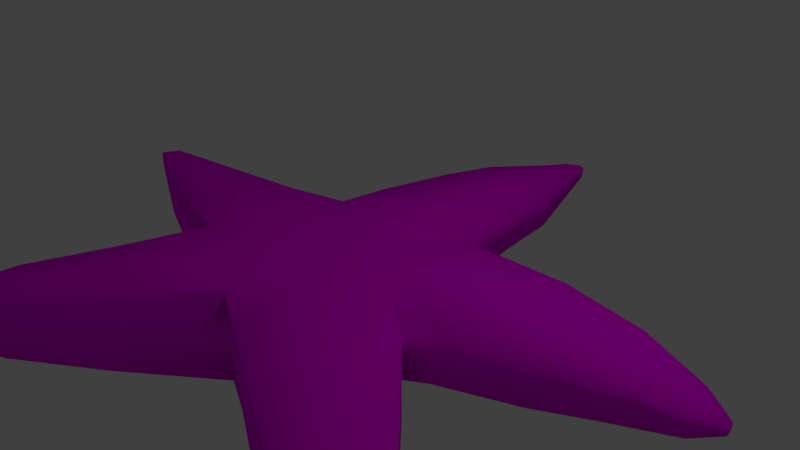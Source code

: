 # Source: Asterias_amurensis.blend  (saved by Blender 2.78.0; exported with 4.5.12 LTS)
import bpy
from mathutils import Matrix  # noqa: F401  (used for matrix-valued properties, if any)

bpy.ops.wm.read_factory_settings(use_empty=True)
scene = bpy.context.scene
scene.name = 'Scene'

# ---- collections
col_collection_1 = bpy.data.collections.new('Collection 1'); scene.collection.children.link(col_collection_1)

# ---- images (referenced by path relative to the original .blend; pixels are not part of the script)
import os
ASSET_DIR = os.environ.get("B2B_ASSET_DIR", "")  # directory of the original .blend (textures are referenced by path, not embedded)
HERE = os.path.dirname(os.path.abspath(__file__))  # packed textures are extracted next to this script under _unpacked/

def load_image(name, relpath, width, height, colorspace="sRGB"):
    """Load a texture the original file referenced (path relative to the .blend, or extracted next to this script)."""
    p = next((c for c in (os.path.join(HERE, relpath), os.path.join(ASSET_DIR, relpath)) if relpath and os.path.exists(c)), "")
    if p:
        img = bpy.data.images.load(p, check_existing=True)
        img.name = name
    else:  # same state as the original file: an image datablock whose file is absent (Cycles renders it pink)
        img = bpy.data.images.new(name, width, height)
        img.source = "FILE"
        img.filepath = "//" + (relpath or name)
    img.colorspace_settings.name = colorspace
    return img
img_asterias_color = load_image('Asterias Color', 'Asterias Texture.png', 1024, 1024, 'sRGB')

# ---- materials (node trees are filled in below, after node groups)
mat_material_001 = bpy.data.materials.new('Material.001')
mat_material_001.alpha_threshold = 0.0
mat_material_001.use_transparent_shadow = False
mat_material_001.roughness = 0.5

# ---- material node trees
mat_material_001.use_nodes = True; mat_material_001.node_tree.nodes.clear()
_N = mat_material_001.node_tree.nodes; _L = mat_material_001.node_tree.links
n0 = _N.new('ShaderNodeOutputMaterial'); n0.name = 'Material Output'; n0.location = (300, 300)
n1 = _N.new('ShaderNodeBsdfDiffuse'); n1.name = 'Diffuse BSDF'; n1.location = (10, 300)
n2 = _N.new('ShaderNodeTexImage'); n2.name = 'Image Texture'; n2.location = (-250, 289)
n2.width = 140
n2.image = img_asterias_color
_L.new(n1.outputs[0], n0.inputs[0])
_L.new(n2.outputs[0], n1.inputs[0])
n0.is_active_output = True

# ---- world
world_world = bpy.data.worlds.new('World'); scene.world = world_world
world_world.color = (0.05088, 0.05088, 0.05088)
world_world.use_sun_shadow = False
world_world.sun_shadow_jitter_overblur = 0.0
world_world.cycles.sampling_method = 'MANUAL'

# ---- cameras
cam_camera = bpy.data.cameras.new('Camera')
cam_camera.clip_end = 100.0
cam_camera.lens = 35.0
cam_camera.sensor_width = 32.0
cam_camera.sensor_height = 18.0
cam_camera.ortho_scale = 7.314
cam_camera.dof.focus_distance = 0.0
cam_camera.dof.aperture_fstop = 128.0

# ---- lights
light_lamp = bpy.data.lights.new('Lamp', 'POINT')
light_lamp.transmission_factor = 0.0
light_lamp.cutoff_distance = 30.0
light_lamp.energy = 100.0
light_lamp.shadow_buffer_clip_start = 1.001
light_lamp.shadow_soft_size = 0.1
light_lamp.shadow_maximum_resolution = 0.006
light_lamp.use_absolute_resolution = True

# ---- meshes
me_cylinder = bpy.data.meshes.new('Cylinder')
me_cylinder.from_pydata([(0.0, 1.0, -1.0), (0.0, 1.0, 1.0), (0.9511, 0.309, -1.0), (0.9511, 0.309, 1.0), (0.5878, -0.809, -1.0), (0.5878, -0.809, 1.0), (-0.5878, -0.809, -1.0), (-0.5878, -0.809, 1.0), (-0.9511, 0.309, -1.0), (-0.9511, 0.309, 1.0), (-0.02605, -1.926, 1.111), (-0.02605, -1.926, -1.111), (-1.332, -1.926, -1.111), (-1.332, -1.926, 1.111), (-1.735, -0.6839, -1.111), (-1.735, -0.6839, 1.111), (-1.46, -3.02, 0.8721), (-1.46, -3.02, -0.8721), (-2.465, -2.817, -0.8721), (-2.465, -2.817, 0.8721), (-2.581, -1.798, -0.8721), (-2.581, -1.798, 0.8721), (-2.715, -3.886, 0.6445), (-2.715, -3.886, -0.6445), (-3.458, -3.735, -0.6445), (-3.458, -3.735, 0.6445), (-3.544, -2.983, -0.6445), (-3.544, -2.983, 0.6445), (-3.68, -4.386, 0.3467), (-3.68, -4.386, -0.3467), (-4.079, -4.306, -0.3467), (-4.079, -4.306, 0.3467), (-4.125, -3.901, -0.3467), (-4.125, -3.901, 0.3467), (1.932, -0.5948, 0.8998), (1.932, -0.5948, -0.8998), (1.42, -1.521, -0.8998), (1.42, -1.521, 0.8998), (0.687, -2.402, 0.9994), (0.687, -2.402, -0.9994), (2.577, -1.239, 0.8467), (2.577, -1.239, -0.8467), (2.096, -2.11, -0.8467), (2.096, -2.11, 0.8467), (1.406, -2.94, 0.9405), (1.406, -2.94, -0.9405), (3.319, -2.246, 0.6662), (3.319, -2.246, -0.6662), (2.94, -2.932, -0.6662), (2.94, -2.932, 0.6662), (2.398, -3.585, 0.74), (2.398, -3.585, -0.74), (4.375, -3.72, 0.3167), (4.375, -3.72, -0.3167), (4.195, -4.046, -0.3167), (4.195, -4.046, 0.3167), (3.937, -4.356, 0.3517), (3.937, -4.356, -0.3517), (4.728, -4.24, 0.1916), (4.728, -4.24, -0.1916), (4.619, -4.437, -0.1916), (4.619, -4.437, 0.1916), (4.463, -4.625, 0.2128), (4.463, -4.625, -0.2128), (4.87, -4.515, 0.06929), (4.87, -4.515, -0.06929), (4.831, -4.587, -0.06929), (4.831, -4.587, 0.06929), (4.774, -4.654, 0.07696), (4.774, -4.654, -0.07696), (1.919, 1.625, -0.8649), (2.25, 0.6639, -0.8649), (2.25, 0.6639, 0.8649), (1.919, 1.625, 0.8649), (2.496, -0.4629, 0.7782), (2.496, -0.4629, -0.7782), (3.442, 1.598, -0.7375), (3.699, 0.7701, -0.7375), (3.699, 0.7701, 0.7375), (3.442, 1.598, 0.7375), (3.879, -0.1967, 0.6636), (3.879, -0.1967, -0.6636), (4.814, 1.333, -0.5308), (4.867, 0.7113, -0.5308), (4.867, 0.7113, 0.5308), (4.814, 1.333, 0.5308), (4.845, 0.003707, 0.4776), (4.845, 0.003707, -0.4776), (5.913, 0.8623, -0.2756), (5.941, 0.5394, -0.2756), (5.941, 0.5394, 0.2756), (5.913, 0.8623, 0.2756), (5.929, 0.172, 0.248), (5.929, 0.172, -0.248), (6.352, 0.5565, -0.07502), (6.36, 0.4687, -0.07502), (6.36, 0.4687, 0.07502), (6.352, 0.5565, 0.07502), (6.356, 0.3687, 0.0675), (6.356, 0.3687, -0.0675), (1.229, 1.401, 0.9135), (1.221, 1.398, -0.914), (0.09809, 1.72, -0.8714), (0.09809, 1.72, 0.8714), (-0.9182, 1.591, 0.8714), (-0.9182, 1.591, -0.8714), (1.198, 1.512, -0.7965), (1.205, 1.51, 0.796), (0.223, 2.588, -0.8181), (0.223, 2.588, 0.8181), (-0.7311, 2.467, 0.8181), (-0.7311, 2.467, -0.8181), (1.255, 2.392, -0.7478), (1.262, 2.391, 0.7473), (0.467, 3.889, -0.6901), (0.467, 3.889, 0.6901), (-0.3442, 3.902, 0.6901), (-0.3442, 3.902, -0.6901), (1.306, 3.602, -0.6308), (1.311, 3.6, 0.6304), (0.7014, 4.911, -0.5749), (0.7014, 4.911, 0.5748), (0.02567, 4.922, 0.5748), (0.02567, 4.922, -0.5749), (1.4, 4.672, -0.5255), (1.405, 4.67, 0.5251), (0.9173, 6.082, -0.2759), (0.9173, 6.082, 0.2758), (0.5931, 6.088, 0.2758), (0.5931, 6.088, -0.2759), (1.252, 5.968, -0.2522), (1.255, 5.967, 0.2519), (0.9966, 6.625, -0.1536), (0.9966, 6.625, 0.1534), (0.8161, 6.628, 0.1534), (0.8161, 6.628, -0.1536), (1.183, 6.561, -0.1404), (1.184, 6.561, 0.1402), (1.033, 6.813, -0.06646), (1.033, 6.813, 0.06628), (0.9546, 6.814, 0.06628), (0.9546, 6.814, -0.06646), (1.113, 6.785, -0.06075), (1.114, 6.785, 0.06053), (-2.204, 0.6138, -0.8058), (-2.181, 1.647, -0.7022), (-2.204, 0.6138, 0.8058), (-2.833, -0.1888, 0.8951), (-2.833, -0.1888, -0.8951), (-2.181, 1.647, 0.7022), (-4.202, 1.252, -0.5072), (-4.188, 1.902, -0.442), (-4.202, 1.252, 0.5071), (-4.598, 0.7465, 0.5633), (-4.598, 0.7465, -0.5633), (-4.188, 1.902, 0.4419), (-5.677, 1.827, -0.2444), (-5.67, 2.14, -0.213), (-5.677, 1.827, 0.2444), (-5.868, 1.584, 0.2714), (-5.868, 1.584, -0.2715), (-5.67, 2.14, 0.213), (-6.141, 2.004, -0.1542), (-6.137, 2.202, -0.1344), (-6.141, 2.004, 0.1542), (-6.262, 1.851, 0.1713), (-6.262, 1.851, -0.1713), (-6.137, 2.202, 0.1344), (-6.439, 2.154, -0.01126), (-6.439, 2.168, -0.009809), (-6.439, 2.154, 0.01125), (-6.448, 2.142, 0.01249), (-6.448, 2.142, -0.0125), (-6.439, 2.168, 0.009801)], [], [(2, 0, 101, 70, 71), (4, 2, 35, 36), (6, 4, 11, 12), (3, 1, 9, 7, 5), (7, 9, 15, 13), (9, 1, 103, 104), (0, 2, 4, 6, 8), (13, 15, 21, 19), (11, 10, 16, 17), (9, 104, 149, 146), (8, 6, 12, 14), (5, 7, 13, 10), (5, 10, 38, 37), (20, 18, 24, 26), (21, 20, 26, 27), (12, 11, 17, 18), (15, 14, 20, 21), (14, 12, 18, 20), (10, 13, 19, 16), (24, 23, 29, 30), (25, 27, 33, 31), (16, 19, 25, 22), (17, 16, 22, 23), (19, 21, 27, 25), (18, 17, 23, 24), (29, 28, 31, 30), (30, 31, 33, 32), (27, 26, 32, 33), (26, 24, 30, 32), (22, 25, 31, 28), (23, 22, 28, 29), (36, 35, 41, 42), (39, 36, 42, 45), (10, 11, 39, 38), (3, 5, 37, 34), (0, 8, 105, 102), (11, 4, 36, 39), (44, 45, 51, 50), (43, 44, 50, 49), (37, 38, 44, 43), (38, 39, 45, 44), (34, 37, 43, 40), (35, 34, 40, 41), (48, 47, 53, 54), (51, 48, 54, 57), (40, 43, 49, 46), (41, 40, 46, 47), (45, 42, 48, 51), (42, 41, 47, 48), (52, 55, 61, 58), (56, 57, 63, 62), (49, 50, 56, 55), (50, 51, 57, 56), (46, 49, 55, 52), (47, 46, 52, 53), (61, 62, 68, 67), (60, 59, 65, 66), (53, 52, 58, 59), (57, 54, 60, 63), (54, 53, 59, 60), (55, 56, 62, 61), (65, 64, 67, 66), (66, 67, 68, 69), (62, 63, 69, 68), (58, 61, 67, 64), (59, 58, 64, 65), (63, 60, 66, 69), (72, 74, 80, 78), (73, 72, 78, 79), (35, 2, 71, 75), (1, 3, 72, 73, 100), (3, 34, 74, 72), (34, 35, 75, 74), (81, 77, 83, 87), (77, 76, 82, 83), (74, 75, 81, 80), (70, 73, 79, 76), (71, 70, 76, 77), (75, 71, 77, 81), (86, 87, 93, 92), (84, 86, 92, 90), (79, 78, 84, 85), (78, 80, 86, 84), (80, 81, 87, 86), (76, 79, 85, 82), (91, 90, 96, 97), (93, 89, 95, 99), (82, 85, 91, 88), (83, 82, 88, 89), (87, 83, 89, 93), (85, 84, 90, 91), (94, 97, 96, 95), (95, 96, 98, 99), (90, 92, 98, 96), (92, 93, 99, 98), (88, 91, 97, 94), (89, 88, 94, 95), (102, 105, 111, 108), (101, 100, 73, 70), (106, 102, 108, 112), (105, 8, 144, 145), (100, 101, 106, 107), (101, 0, 102, 106), (1, 100, 107, 103), (111, 110, 116, 117), (110, 109, 115, 116), (103, 107, 113, 109), (104, 103, 109, 110), (105, 104, 110, 111), (107, 106, 112, 113), (115, 119, 125, 121), (114, 117, 123, 120), (113, 112, 118, 119), (112, 108, 114, 118), (108, 111, 117, 114), (109, 113, 119, 115), (125, 124, 130, 131), (123, 122, 128, 129), (116, 115, 121, 122), (117, 116, 122, 123), (119, 118, 124, 125), (118, 114, 120, 124), (128, 127, 133, 134), (127, 131, 137, 133), (124, 120, 126, 130), (120, 123, 129, 126), (121, 125, 131, 127), (122, 121, 127, 128), (136, 132, 138, 142), (137, 136, 142, 143), (129, 128, 134, 135), (131, 130, 136, 137), (130, 126, 132, 136), (126, 129, 135, 132), (141, 140, 139, 138), (138, 139, 143, 142), (132, 135, 141, 138), (133, 137, 143, 139), (134, 133, 139, 140), (135, 134, 140, 141), (144, 148, 154, 150), (146, 149, 155, 152), (15, 9, 146, 147), (8, 14, 148, 144), (104, 105, 145, 149), (14, 15, 147, 148), (154, 153, 159, 160), (155, 151, 157, 161), (145, 144, 150, 151), (149, 145, 151, 155), (148, 147, 153, 154), (147, 146, 152, 153), (156, 160, 166, 162), (158, 161, 167, 164), (153, 152, 158, 159), (152, 155, 161, 158), (150, 154, 160, 156), (151, 150, 156, 157), (166, 165, 171, 172), (167, 163, 169, 173), (157, 156, 162, 163), (161, 157, 163, 167), (160, 159, 165, 166), (159, 158, 164, 165), (170, 168, 172, 171), (168, 170, 173, 169), (165, 164, 170, 171), (164, 167, 173, 170), (162, 166, 172, 168), (163, 162, 168, 169)])
me_cylinder.polygons.foreach_set('use_smooth', [True] * 170)
_uv = me_cylinder.uv_layers.new(name='UVMap')
_uv.uv.foreach_set('vector', [0.209, 0.3324, 0.2279, 0.3898, 0.174, 0.3734, 0.1433, 0.3641, 0.1532, 0.3119, 0.2478, 0.2928, 0.209, 0.3324, 0.1937, 0.2647, 0.2335, 0.2378, 0.2907, 0.3257, 0.2478, 0.2928, 0.2961, 0.2601, 0.3437, 0.2967, 0.791, 0.3324, 0.7721, 0.3898, 0.7216, 0.3857, 0.7093, 0.3257, 0.7522, 0.2928, 0.7093, 0.3257, 0.7216, 0.3857, 0.67, 0.3633, 0.6563, 0.2967, 0.7216, 0.3857, 0.7721, 0.3898, 0.7925, 0.4193, 0.7525, 0.442, 0.2279, 0.3898, 0.209, 0.3324, 0.2478, 0.2928, 0.2907, 0.3257, 0.2784, 0.3857, 0.6563, 0.2967, 0.67, 0.3633, 0.6143, 0.3375, 0.5953, 0.2888, 0.09969, 0.8794, 0.003881, 0.8794, 0.01418, 0.7858, 0.08939, 0.7858, 0.7216, 0.3857, 0.7525, 0.442, 0.7082, 0.4799, 0.6835, 0.4345, 0.2784, 0.3857, 0.2907, 0.3257, 0.3437, 0.2967, 0.33, 0.3633, 0.7522, 0.2928, 0.7093, 0.3257, 0.6563, 0.2967, 0.7039, 0.2601, 0.7522, 0.2928, 0.7039, 0.2601, 0.7193, 0.219, 0.7665, 0.2378, 0.3857, 0.3375, 0.4047, 0.2888, 0.4613, 0.2759, 0.4472, 0.3118, 0.4567, 0.6963, 0.532, 0.6963, 0.5222, 0.7647, 0.4666, 0.7647, 0.3437, 0.2967, 0.2961, 0.2601, 0.3727, 0.2516, 0.4047, 0.2888, 0.4465, 0.6323, 0.5423, 0.6323, 0.532, 0.6963, 0.4567, 0.6963, 0.33, 0.3633, 0.3437, 0.2967, 0.4047, 0.2888, 0.3857, 0.3375, 0.7039, 0.2601, 0.6563, 0.2967, 0.5953, 0.2888, 0.6273, 0.2516, 0.4613, 0.2759, 0.4376, 0.2484, 0.4834, 0.2532, 0.4961, 0.268, 0.5387, 0.2759, 0.5528, 0.3118, 0.5114, 0.2874, 0.5039, 0.268, 0.6273, 0.2516, 0.5953, 0.2888, 0.5387, 0.2759, 0.5624, 0.2484, 0.08939, 0.7858, 0.01418, 0.7858, 0.02399, 0.7061, 0.07958, 0.7061, 0.5953, 0.2888, 0.6143, 0.3375, 0.5528, 0.3118, 0.5387, 0.2759, 0.4047, 0.2888, 0.3727, 0.2516, 0.4376, 0.2484, 0.4613, 0.2759, 0.06674, 0.6489, 0.03683, 0.6489, 0.03683, 0.6323, 0.06674, 0.6323, 0.5093, 0.8375, 0.4794, 0.8375, 0.4794, 0.8167, 0.5093, 0.8167, 0.4666, 0.7647, 0.5222, 0.7647, 0.5093, 0.8167, 0.4794, 0.8167, 0.4472, 0.3118, 0.4613, 0.2759, 0.4961, 0.268, 0.4886, 0.2874, 0.5624, 0.2484, 0.5387, 0.2759, 0.5039, 0.268, 0.5166, 0.2532, 0.07958, 0.7061, 0.02399, 0.7061, 0.03683, 0.6489, 0.06674, 0.6489, 0.2335, 0.2378, 0.1937, 0.2647, 0.1847, 0.218, 0.2222, 0.1926, 0.2807, 0.219, 0.2335, 0.2378, 0.2222, 0.1926, 0.2666, 0.1749, 0.003881, 0.8794, 0.09969, 0.8794, 0.09489, 0.9009, 0.008682, 0.9009, 0.791, 0.3324, 0.7522, 0.2928, 0.7665, 0.2378, 0.8063, 0.2647, 0.2279, 0.3898, 0.2784, 0.3857, 0.2475, 0.442, 0.2075, 0.4193, 0.2961, 0.2601, 0.2478, 0.2928, 0.2335, 0.2378, 0.2807, 0.219, 0.8019, 0.7548, 0.7208, 0.7548, 0.7294, 0.7244, 0.7932, 0.7244, 0.7778, 0.1926, 0.7334, 0.1749, 0.7554, 0.1185, 0.7903, 0.1325, 0.7665, 0.2378, 0.7193, 0.219, 0.7334, 0.1749, 0.7778, 0.1926, 0.7208, 0.8694, 0.7208, 0.7642, 0.7397, 0.7673, 0.7397, 0.8663, 0.8063, 0.2647, 0.7665, 0.2378, 0.7778, 0.1926, 0.8153, 0.218, 0.6276, 0.8719, 0.55, 0.8719, 0.5523, 0.8303, 0.6253, 0.8303, 0.2097, 0.1325, 0.1802, 0.1524, 0.1744, 0.05741, 0.1884, 0.04794, 0.2446, 0.1185, 0.2097, 0.1325, 0.1884, 0.04794, 0.205, 0.04131, 0.8153, 0.218, 0.7778, 0.1926, 0.7903, 0.1325, 0.8198, 0.1524, 0.6253, 0.8303, 0.5523, 0.8303, 0.56, 0.7689, 0.6175, 0.7689, 0.2666, 0.1749, 0.2222, 0.1926, 0.2097, 0.1325, 0.2446, 0.1185, 0.2222, 0.1926, 0.1847, 0.218, 0.1802, 0.1524, 0.2097, 0.1325, 0.8256, 0.05741, 0.8116, 0.04794, 0.8184, 0.01868, 0.8269, 0.02442, 0.7765, 0.6718, 0.7462, 0.6718, 0.7521, 0.6539, 0.7705, 0.6539, 0.7903, 0.1325, 0.7554, 0.1185, 0.795, 0.04131, 0.8116, 0.04794, 0.7932, 0.7244, 0.7294, 0.7244, 0.7462, 0.6718, 0.7765, 0.6718, 0.8198, 0.1524, 0.7903, 0.1325, 0.8116, 0.04794, 0.8256, 0.05741, 0.6175, 0.7689, 0.56, 0.7689, 0.575, 0.6795, 0.6023, 0.6795, 0.8184, 0.01868, 0.8084, 0.01467, 0.8194, 0.004737, 0.8231, 0.006188, 0.1816, 0.01868, 0.1731, 0.02442, 0.1739, 0.008262, 0.1769, 0.006188, 0.6023, 0.6795, 0.575, 0.6795, 0.5804, 0.6482, 0.5969, 0.6482, 0.205, 0.04131, 0.1884, 0.04794, 0.1816, 0.01868, 0.1916, 0.01467, 0.1884, 0.04794, 0.1744, 0.05741, 0.1731, 0.02442, 0.1816, 0.01868, 0.8116, 0.04794, 0.795, 0.04131, 0.8084, 0.01467, 0.8184, 0.01868, 0.7583, 0.6323, 0.7643, 0.6323, 0.7643, 0.6359, 0.7583, 0.6359, 0.7583, 0.6359, 0.7643, 0.6359, 0.7646, 0.6402, 0.758, 0.6402, 0.7705, 0.6539, 0.7521, 0.6539, 0.758, 0.6402, 0.7646, 0.6402, 0.8269, 0.02442, 0.8184, 0.01868, 0.8231, 0.006188, 0.8261, 0.008262, 0.5969, 0.6482, 0.5804, 0.6482, 0.5857, 0.6323, 0.5916, 0.6323, 0.1916, 0.01467, 0.1816, 0.01868, 0.1769, 0.006188, 0.1806, 0.004737, 0.8468, 0.3119, 0.8303, 0.2549, 0.8871, 0.2281, 0.9024, 0.2762, 0.8567, 0.3641, 0.8468, 0.3119, 0.9024, 0.2762, 0.912, 0.3203, 0.1937, 0.2647, 0.209, 0.3324, 0.1532, 0.3119, 0.1697, 0.2549, 0.7721, 0.3898, 0.791, 0.3324, 0.8468, 0.3119, 0.8567, 0.3641, 0.8263, 0.3733, 0.791, 0.3324, 0.8063, 0.2647, 0.8303, 0.2549, 0.8468, 0.3119, 0.713, 0.8619, 0.6354, 0.8619, 0.6406, 0.8324, 0.7078, 0.8324, 0.1129, 0.2281, 0.09756, 0.2762, 0.05574, 0.241, 0.07257, 0.2101, 0.09756, 0.2762, 0.08799, 0.3203, 0.04346, 0.2702, 0.05574, 0.241, 0.7078, 0.8324, 0.6406, 0.8324, 0.6456, 0.7615, 0.7028, 0.7615, 0.4364, 0.8621, 0.3618, 0.8625, 0.367, 0.7825, 0.4306, 0.7821, 0.1532, 0.3119, 0.1433, 0.3641, 0.08799, 0.3203, 0.09756, 0.2762, 0.1697, 0.2549, 0.1532, 0.3119, 0.09756, 0.2762, 0.1129, 0.2281, 0.6948, 0.7116, 0.6536, 0.7116, 0.6635, 0.657, 0.6849, 0.657, 0.9443, 0.241, 0.9274, 0.2101, 0.9714, 0.1874, 0.9802, 0.2034, 0.912, 0.3203, 0.9024, 0.2762, 0.9443, 0.241, 0.9565, 0.2702, 0.9024, 0.2762, 0.8871, 0.2281, 0.9274, 0.2101, 0.9443, 0.241, 0.7028, 0.7615, 0.6456, 0.7615, 0.6536, 0.7116, 0.6948, 0.7116, 0.4306, 0.7821, 0.367, 0.7825, 0.3757, 0.711, 0.4215, 0.7108, 0.9866, 0.2186, 0.9802, 0.2034, 0.9944, 0.1887, 0.9961, 0.1928, 0.02857, 0.1874, 0.01983, 0.2034, 0.005617, 0.1887, 0.007996, 0.1843, 0.4215, 0.7108, 0.3757, 0.711, 0.3865, 0.6546, 0.4102, 0.6544, 0.05574, 0.241, 0.04346, 0.2702, 0.01345, 0.2186, 0.01983, 0.2034, 0.07257, 0.2101, 0.05574, 0.241, 0.01983, 0.2034, 0.02857, 0.1874, 0.9565, 0.2702, 0.9443, 0.241, 0.9802, 0.2034, 0.9866, 0.2186, 0.6622, 0.881, 0.6557, 0.881, 0.6557, 0.8764, 0.6622, 0.8764, 0.6622, 0.8764, 0.6557, 0.8764, 0.656, 0.8714, 0.6619, 0.8714, 0.9802, 0.2034, 0.9714, 0.1874, 0.992, 0.1843, 0.9944, 0.1887, 0.6849, 0.657, 0.6635, 0.657, 0.6713, 0.6323, 0.6771, 0.6323, 0.4102, 0.6544, 0.3865, 0.6546, 0.395, 0.6323, 0.4015, 0.6323, 0.01983, 0.2034, 0.01345, 0.2186, 0.003881, 0.1928, 0.005617, 0.1887, 0.2075, 0.4193, 0.2475, 0.442, 0.2205, 0.4758, 0.1829, 0.4545, 0.4387, 0.8994, 0.3599, 0.8994, 0.3618, 0.8625, 0.4364, 0.8621, 0.172, 0.3792, 0.2075, 0.4193, 0.1829, 0.4545, 0.1496, 0.4169, 0.2475, 0.442, 0.2784, 0.3857, 0.3165, 0.4345, 0.2918, 0.4799, 0.2692, 0.9075, 0.1904, 0.9075, 0.1954, 0.9014, 0.2641, 0.9016, 0.174, 0.3734, 0.2279, 0.3898, 0.2075, 0.4193, 0.172, 0.3792, 0.7721, 0.3898, 0.8263, 0.3733, 0.8283, 0.379, 0.7925, 0.4193, 0.3498, 0.8708, 0.2793, 0.8708, 0.2848, 0.7932, 0.3443, 0.7932, 0.7795, 0.4758, 0.8171, 0.4545, 0.8561, 0.5057, 0.8268, 0.529, 0.7925, 0.4193, 0.8283, 0.379, 0.8506, 0.4166, 0.8171, 0.4545, 0.7525, 0.442, 0.7925, 0.4193, 0.8171, 0.4545, 0.7795, 0.4758, 0.3521, 0.9178, 0.277, 0.9178, 0.2793, 0.8708, 0.3498, 0.8708, 0.2641, 0.9016, 0.1954, 0.9014, 0.1976, 0.8574, 0.2621, 0.8576, 0.8561, 0.5057, 0.8804, 0.4692, 0.9086, 0.5144, 0.8883, 0.5447, 0.1439, 0.5057, 0.1732, 0.529, 0.1361, 0.5642, 0.1117, 0.5447, 0.2621, 0.8576, 0.1976, 0.8574, 0.2027, 0.7966, 0.2571, 0.7968, 0.1496, 0.4169, 0.1829, 0.4545, 0.1439, 0.5057, 0.1198, 0.4695, 0.1829, 0.4545, 0.2205, 0.4758, 0.1732, 0.529, 0.1439, 0.5057, 0.8171, 0.4545, 0.8506, 0.4166, 0.8804, 0.4692, 0.8561, 0.5057, 0.2526, 0.7438, 0.2073, 0.7436, 0.2191, 0.6757, 0.2408, 0.6758, 0.3393, 0.7375, 0.2897, 0.7375, 0.3026, 0.6727, 0.3264, 0.6727, 0.8268, 0.529, 0.8561, 0.5057, 0.8883, 0.5447, 0.8639, 0.5642, 0.3443, 0.7932, 0.2848, 0.7932, 0.2897, 0.7375, 0.3393, 0.7375, 0.2571, 0.7968, 0.2027, 0.7966, 0.2073, 0.7436, 0.2526, 0.7438, 0.1198, 0.4695, 0.1439, 0.5057, 0.1117, 0.5447, 0.09158, 0.5146, 0.9121, 0.6004, 0.9238, 0.5911, 0.9394, 0.6132, 0.9329, 0.6183, 0.9238, 0.5911, 0.9335, 0.5765, 0.9448, 0.605, 0.9394, 0.6132, 0.09158, 0.5146, 0.1117, 0.5447, 0.07621, 0.5911, 0.06655, 0.5766, 0.1117, 0.5447, 0.1361, 0.5642, 0.08791, 0.6004, 0.07621, 0.5911, 0.8883, 0.5447, 0.9086, 0.5144, 0.9335, 0.5765, 0.9238, 0.5911, 0.8639, 0.5642, 0.8883, 0.5447, 0.9238, 0.5911, 0.9121, 0.6004, 0.05519, 0.6051, 0.06057, 0.6132, 0.05472, 0.6206, 0.0524, 0.6171, 0.236, 0.6447, 0.2239, 0.6446, 0.2274, 0.6323, 0.2326, 0.6323, 0.3264, 0.6727, 0.3026, 0.6727, 0.3079, 0.643, 0.3212, 0.643, 0.2408, 0.6758, 0.2191, 0.6757, 0.2239, 0.6446, 0.236, 0.6447, 0.06655, 0.5766, 0.07621, 0.5911, 0.06057, 0.6132, 0.05519, 0.6051, 0.07621, 0.5911, 0.08791, 0.6004, 0.06708, 0.6183, 0.06057, 0.6132, 0.6757, 0.8797, 0.67, 0.8797, 0.67, 0.8756, 0.6757, 0.8756, 0.6757, 0.8756, 0.67, 0.8756, 0.6702, 0.8714, 0.6754, 0.8714, 0.06057, 0.6132, 0.06708, 0.6183, 0.05754, 0.6228, 0.05472, 0.6206, 0.9394, 0.6132, 0.9448, 0.605, 0.9476, 0.6171, 0.9453, 0.6206, 0.9329, 0.6183, 0.9394, 0.6132, 0.9453, 0.6206, 0.9425, 0.6228, 0.3212, 0.643, 0.3079, 0.643, 0.3117, 0.6323, 0.3174, 0.6323, 0.3165, 0.4345, 0.3581, 0.4162, 0.4001, 0.5076, 0.374, 0.519, 0.6835, 0.4345, 0.7082, 0.4799, 0.6416, 0.5477, 0.626, 0.519, 0.67, 0.3633, 0.7216, 0.3857, 0.6835, 0.4345, 0.6419, 0.4162, 0.2784, 0.3857, 0.33, 0.3633, 0.3581, 0.4162, 0.3165, 0.4345, 0.1826, 0.9208, 0.1074, 0.9208, 0.1147, 0.8546, 0.1753, 0.8546, 0.5423, 0.9953, 0.4465, 0.9953, 0.4558, 0.9564, 0.533, 0.9564, 0.5187, 0.8972, 0.4701, 0.8972, 0.4826, 0.8587, 0.5061, 0.8587, 0.1641, 0.7498, 0.126, 0.7498, 0.1358, 0.6726, 0.1542, 0.6726, 0.2918, 0.4799, 0.3165, 0.4345, 0.374, 0.519, 0.3584, 0.5477, 0.1753, 0.8546, 0.1147, 0.8546, 0.126, 0.7498, 0.1641, 0.7498, 0.533, 0.9564, 0.4558, 0.9564, 0.4701, 0.8972, 0.5187, 0.8972, 0.6419, 0.4162, 0.6835, 0.4345, 0.626, 0.519, 0.5999, 0.5076, 0.4138, 0.5861, 0.4264, 0.5806, 0.4344, 0.6036, 0.4265, 0.6071, 0.5862, 0.5861, 0.5937, 0.5999, 0.5783, 0.6158, 0.5735, 0.6071, 0.5999, 0.5076, 0.626, 0.519, 0.5862, 0.5861, 0.5736, 0.5806, 0.626, 0.519, 0.6416, 0.5477, 0.5937, 0.5999, 0.5862, 0.5861, 0.374, 0.519, 0.4001, 0.5076, 0.4264, 0.5806, 0.4138, 0.5861, 0.3584, 0.5477, 0.374, 0.519, 0.4138, 0.5861, 0.4063, 0.5999, 0.6354, 0.8894, 0.6354, 0.8714, 0.6468, 0.8797, 0.6468, 0.8811, 0.1508, 0.6482, 0.1392, 0.6482, 0.1446, 0.6323, 0.1455, 0.6323, 0.4063, 0.5999, 0.4138, 0.5861, 0.4265, 0.6071, 0.4217, 0.6158, 0.1542, 0.6726, 0.1358, 0.6726, 0.1392, 0.6482, 0.1508, 0.6482, 0.5061, 0.8587, 0.4826, 0.8587, 0.487, 0.8469, 0.5017, 0.8469, 0.5736, 0.5806, 0.5862, 0.5861, 0.5735, 0.6071, 0.5656, 0.6036, 0.6473, 0.8798, 0.6473, 0.881, 0.6468, 0.8811, 0.6468, 0.8797, 0.6473, 0.881, 0.6473, 0.8798, 0.648, 0.8799, 0.648, 0.8809, 0.5656, 0.6036, 0.5735, 0.6071, 0.5665, 0.6222, 0.5659, 0.6219, 0.5735, 0.6071, 0.5783, 0.6158, 0.5668, 0.6228, 0.5665, 0.6222, 0.4265, 0.6071, 0.4344, 0.6036, 0.4341, 0.6219, 0.4335, 0.6222, 0.4217, 0.6158, 0.4265, 0.6071, 0.4335, 0.6222, 0.4332, 0.6228])
me_cylinder.materials.append(mat_material_001)
me_cylinder.use_remesh_preserve_volume = False
me_cylinder.use_remesh_preserve_attributes = False
me_cylinder.use_mirror_vertex_groups = False
me_cylinder.update()

# ---- objects
ob_cylinder = bpy.data.objects.new('Cylinder', me_cylinder)
ob_lamp = bpy.data.objects.new('Lamp', light_lamp)
ob_camera = bpy.data.objects.new('Camera', cam_camera)

# ---- transforms, parenting, visibility, modifiers, constraints
ob_cylinder.location = (0.1767, -0.9278, 8.235e-09)
ob_cylinder.rotation_euler = (0.0, -0.0, 0.154)
ob_cylinder.scale = (0.7596, 0.7596, 0.5276)
ob_cylinder.lineart.crease_threshold = 0.0
ob_lamp.location = (4.076, 1.005, 5.904)
ob_lamp.rotation_euler = (0.6503, 0.05522, 1.866)
ob_lamp.lock_rotations_4d = False
ob_lamp.empty_display_type = 'ARROWS'
ob_lamp.color = (0.0, 0.0, 0.0, 0.0)
ob_lamp.lineart.crease_threshold = 0.0
ob_camera.location = (7.481, -6.508, 5.344)
ob_camera.rotation_euler = (1.109, 0.0, 0.8149)
ob_camera.lock_rotations_4d = False
ob_camera.empty_display_type = 'ARROWS'
ob_camera.color = (0.0, 0.0, 0.0, 0.0)
ob_camera.display_type = 'WIRE'
ob_camera.lineart.crease_threshold = 0.0

# ---- collection membership
col_collection_1.objects.link(ob_cylinder)
col_collection_1.objects.link(ob_lamp)
col_collection_1.objects.link(ob_camera)

# ---- scene / render settings (as saved in the file)
scene.camera = ob_camera
scene.frame_start = 1; scene.frame_end = 250; scene.frame_set(1)
scene.render.engine = 'BLENDER_EEVEE_NEXT'
scene.render.resolution_percentage = 50
scene.render.dither_intensity = 0.0
scene.cycles.use_denoising = False
scene.cycles.samples = 128
scene.cycles.sampling_pattern = 'TABULATED_SOBOL'
scene.cycles.light_sampling_threshold = 0.0
scene.cycles.use_adaptive_sampling = False
scene.cycles.use_light_tree = False
scene.cycles.blur_glossy = 0.0
scene.cycles.sample_clamp_indirect = 0.0
scene.view_settings.view_transform = 'Standard'
bpy.context.view_layer.update()
